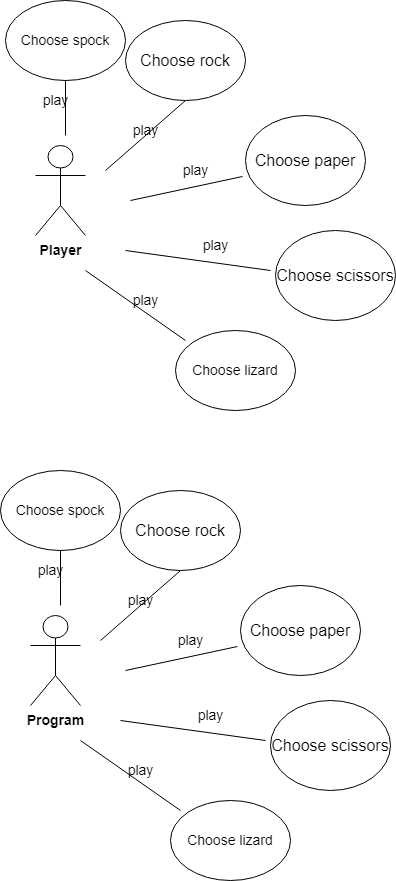

The diagram above was exported from draw.io. Its source (the exported page's mxGraphModel, read from the mxfile embedded in the PNG):
<mxGraphModel dx="2074" dy="1156" grid="1" gridSize="10" guides="1" tooltips="1" connect="1" arrows="1" fold="1" page="1" pageScale="1" pageWidth="827" pageHeight="1169" math="0" shadow="0">
  <root>
    <mxCell id="0" />
    <mxCell id="1" parent="0" />
    <mxCell id="ezwbp7ufpgVGPhyl4b16-1" value="&lt;font style=&quot;font-size: 14px;&quot;&gt;&lt;b&gt;Player&lt;/b&gt;&lt;/font&gt;" style="shape=umlActor;verticalLabelPosition=bottom;verticalAlign=top;html=1;" vertex="1" parent="1">
      <mxGeometry x="80" y="265" width="50" height="90" as="geometry" />
    </mxCell>
    <mxCell id="ezwbp7ufpgVGPhyl4b16-4" value="" style="endArrow=none;html=1;rounded=0;entryX=0.5;entryY=1;entryDx=0;entryDy=0;" edge="1" parent="1" target="ezwbp7ufpgVGPhyl4b16-5">
      <mxGeometry width="50" height="50" relative="1" as="geometry">
        <mxPoint x="150" y="290" as="sourcePoint" />
        <mxPoint x="250" y="240" as="targetPoint" />
      </mxGeometry>
    </mxCell>
    <mxCell id="ezwbp7ufpgVGPhyl4b16-5" value="&lt;font style=&quot;font-size: 16px;&quot;&gt;Choose rock&lt;/font&gt;" style="ellipse;whiteSpace=wrap;html=1;" vertex="1" parent="1">
      <mxGeometry x="170" y="140" width="120" height="80" as="geometry" />
    </mxCell>
    <mxCell id="ezwbp7ufpgVGPhyl4b16-6" value="play" style="text;html=1;align=center;verticalAlign=middle;resizable=0;points=[];autosize=1;strokeColor=none;fillColor=none;fontSize=14;" vertex="1" parent="1">
      <mxGeometry x="165" y="235" width="50" height="30" as="geometry" />
    </mxCell>
    <mxCell id="ezwbp7ufpgVGPhyl4b16-7" value="" style="endArrow=none;html=1;rounded=0;entryX=0.94;entryY=-0.133;entryDx=0;entryDy=0;entryPerimeter=0;" edge="1" parent="1">
      <mxGeometry width="50" height="50" relative="1" as="geometry">
        <mxPoint x="175" y="320" as="sourcePoint" />
        <mxPoint x="287" y="296.01" as="targetPoint" />
      </mxGeometry>
    </mxCell>
    <mxCell id="ezwbp7ufpgVGPhyl4b16-8" value="&lt;font style=&quot;font-size: 16px;&quot;&gt;Choose paper&lt;/font&gt;" style="ellipse;whiteSpace=wrap;html=1;" vertex="1" parent="1">
      <mxGeometry x="290" y="235" width="120" height="90" as="geometry" />
    </mxCell>
    <mxCell id="ezwbp7ufpgVGPhyl4b16-11" value="" style="endArrow=none;html=1;rounded=0;" edge="1" parent="1">
      <mxGeometry width="50" height="50" relative="1" as="geometry">
        <mxPoint x="170" y="370" as="sourcePoint" />
        <mxPoint x="315" y="390" as="targetPoint" />
      </mxGeometry>
    </mxCell>
    <mxCell id="ezwbp7ufpgVGPhyl4b16-12" value="&lt;font style=&quot;font-size: 16px;&quot;&gt;Choose scissors&lt;br&gt;&lt;/font&gt;" style="ellipse;whiteSpace=wrap;html=1;" vertex="1" parent="1">
      <mxGeometry x="320" y="350" width="120" height="90" as="geometry" />
    </mxCell>
    <mxCell id="ezwbp7ufpgVGPhyl4b16-13" value="play" style="text;html=1;align=center;verticalAlign=middle;resizable=0;points=[];autosize=1;strokeColor=none;fillColor=none;fontSize=14;" vertex="1" parent="1">
      <mxGeometry x="235" y="350" width="50" height="30" as="geometry" />
    </mxCell>
    <mxCell id="ezwbp7ufpgVGPhyl4b16-14" value="play" style="text;html=1;align=center;verticalAlign=middle;resizable=0;points=[];autosize=1;strokeColor=none;fillColor=none;fontSize=14;" vertex="1" parent="1">
      <mxGeometry x="215" y="275" width="50" height="30" as="geometry" />
    </mxCell>
    <mxCell id="ezwbp7ufpgVGPhyl4b16-15" value="" style="endArrow=none;html=1;rounded=0;fontSize=14;" edge="1" parent="1">
      <mxGeometry width="50" height="50" relative="1" as="geometry">
        <mxPoint x="230" y="460" as="sourcePoint" />
        <mxPoint x="130" y="390" as="targetPoint" />
      </mxGeometry>
    </mxCell>
    <mxCell id="ezwbp7ufpgVGPhyl4b16-16" value="Choose lizard" style="ellipse;whiteSpace=wrap;html=1;fontSize=14;" vertex="1" parent="1">
      <mxGeometry x="220" y="450" width="120" height="80" as="geometry" />
    </mxCell>
    <mxCell id="ezwbp7ufpgVGPhyl4b16-17" value="play" style="text;html=1;align=center;verticalAlign=middle;resizable=0;points=[];autosize=1;strokeColor=none;fillColor=none;fontSize=14;" vertex="1" parent="1">
      <mxGeometry x="165" y="405" width="50" height="30" as="geometry" />
    </mxCell>
    <mxCell id="ezwbp7ufpgVGPhyl4b16-18" value="" style="endArrow=none;html=1;rounded=0;fontSize=14;" edge="1" parent="1" target="ezwbp7ufpgVGPhyl4b16-19">
      <mxGeometry width="50" height="50" relative="1" as="geometry">
        <mxPoint x="110" y="255" as="sourcePoint" />
        <mxPoint x="110" y="160" as="targetPoint" />
      </mxGeometry>
    </mxCell>
    <mxCell id="ezwbp7ufpgVGPhyl4b16-19" value="Choose spock" style="ellipse;whiteSpace=wrap;html=1;fontSize=14;" vertex="1" parent="1">
      <mxGeometry x="50" y="120" width="120" height="80" as="geometry" />
    </mxCell>
    <mxCell id="ezwbp7ufpgVGPhyl4b16-20" value="play" style="text;html=1;align=center;verticalAlign=middle;resizable=0;points=[];autosize=1;strokeColor=none;fillColor=none;fontSize=14;" vertex="1" parent="1">
      <mxGeometry x="75" y="205" width="50" height="30" as="geometry" />
    </mxCell>
    <mxCell id="ezwbp7ufpgVGPhyl4b16-21" value="&lt;font style=&quot;font-size: 14px;&quot;&gt;&lt;b&gt;Program&lt;/b&gt;&lt;/font&gt;" style="shape=umlActor;verticalLabelPosition=bottom;verticalAlign=top;html=1;" vertex="1" parent="1">
      <mxGeometry x="75" y="735" width="50" height="90" as="geometry" />
    </mxCell>
    <mxCell id="ezwbp7ufpgVGPhyl4b16-22" value="" style="endArrow=none;html=1;rounded=0;entryX=0.5;entryY=1;entryDx=0;entryDy=0;" edge="1" parent="1" target="ezwbp7ufpgVGPhyl4b16-23">
      <mxGeometry width="50" height="50" relative="1" as="geometry">
        <mxPoint x="145" y="760" as="sourcePoint" />
        <mxPoint x="245" y="710" as="targetPoint" />
      </mxGeometry>
    </mxCell>
    <mxCell id="ezwbp7ufpgVGPhyl4b16-23" value="&lt;font style=&quot;font-size: 16px;&quot;&gt;Choose rock&lt;/font&gt;" style="ellipse;whiteSpace=wrap;html=1;" vertex="1" parent="1">
      <mxGeometry x="165" y="610" width="120" height="80" as="geometry" />
    </mxCell>
    <mxCell id="ezwbp7ufpgVGPhyl4b16-24" value="play" style="text;html=1;align=center;verticalAlign=middle;resizable=0;points=[];autosize=1;strokeColor=none;fillColor=none;fontSize=14;" vertex="1" parent="1">
      <mxGeometry x="160" y="705" width="50" height="30" as="geometry" />
    </mxCell>
    <mxCell id="ezwbp7ufpgVGPhyl4b16-25" value="" style="endArrow=none;html=1;rounded=0;entryX=0.94;entryY=-0.133;entryDx=0;entryDy=0;entryPerimeter=0;" edge="1" parent="1">
      <mxGeometry width="50" height="50" relative="1" as="geometry">
        <mxPoint x="170" y="790" as="sourcePoint" />
        <mxPoint x="282" y="766.01" as="targetPoint" />
      </mxGeometry>
    </mxCell>
    <mxCell id="ezwbp7ufpgVGPhyl4b16-26" value="&lt;font style=&quot;font-size: 16px;&quot;&gt;Choose paper&lt;/font&gt;" style="ellipse;whiteSpace=wrap;html=1;" vertex="1" parent="1">
      <mxGeometry x="285" y="705" width="120" height="90" as="geometry" />
    </mxCell>
    <mxCell id="ezwbp7ufpgVGPhyl4b16-27" value="" style="endArrow=none;html=1;rounded=0;" edge="1" parent="1">
      <mxGeometry width="50" height="50" relative="1" as="geometry">
        <mxPoint x="165" y="840" as="sourcePoint" />
        <mxPoint x="310" y="860" as="targetPoint" />
      </mxGeometry>
    </mxCell>
    <mxCell id="ezwbp7ufpgVGPhyl4b16-28" value="&lt;font style=&quot;font-size: 16px;&quot;&gt;Choose scissors&lt;br&gt;&lt;/font&gt;" style="ellipse;whiteSpace=wrap;html=1;" vertex="1" parent="1">
      <mxGeometry x="315" y="820" width="120" height="90" as="geometry" />
    </mxCell>
    <mxCell id="ezwbp7ufpgVGPhyl4b16-29" value="play" style="text;html=1;align=center;verticalAlign=middle;resizable=0;points=[];autosize=1;strokeColor=none;fillColor=none;fontSize=14;" vertex="1" parent="1">
      <mxGeometry x="230" y="820" width="50" height="30" as="geometry" />
    </mxCell>
    <mxCell id="ezwbp7ufpgVGPhyl4b16-30" value="play" style="text;html=1;align=center;verticalAlign=middle;resizable=0;points=[];autosize=1;strokeColor=none;fillColor=none;fontSize=14;" vertex="1" parent="1">
      <mxGeometry x="210" y="745" width="50" height="30" as="geometry" />
    </mxCell>
    <mxCell id="ezwbp7ufpgVGPhyl4b16-31" value="" style="endArrow=none;html=1;rounded=0;fontSize=14;" edge="1" parent="1">
      <mxGeometry width="50" height="50" relative="1" as="geometry">
        <mxPoint x="225" y="930" as="sourcePoint" />
        <mxPoint x="125" y="860" as="targetPoint" />
      </mxGeometry>
    </mxCell>
    <mxCell id="ezwbp7ufpgVGPhyl4b16-32" value="Choose lizard" style="ellipse;whiteSpace=wrap;html=1;fontSize=14;" vertex="1" parent="1">
      <mxGeometry x="215" y="920" width="120" height="80" as="geometry" />
    </mxCell>
    <mxCell id="ezwbp7ufpgVGPhyl4b16-33" value="play" style="text;html=1;align=center;verticalAlign=middle;resizable=0;points=[];autosize=1;strokeColor=none;fillColor=none;fontSize=14;" vertex="1" parent="1">
      <mxGeometry x="160" y="875" width="50" height="30" as="geometry" />
    </mxCell>
    <mxCell id="ezwbp7ufpgVGPhyl4b16-34" value="" style="endArrow=none;html=1;rounded=0;fontSize=14;" edge="1" parent="1" target="ezwbp7ufpgVGPhyl4b16-35">
      <mxGeometry width="50" height="50" relative="1" as="geometry">
        <mxPoint x="105" y="725" as="sourcePoint" />
        <mxPoint x="105" y="630" as="targetPoint" />
      </mxGeometry>
    </mxCell>
    <mxCell id="ezwbp7ufpgVGPhyl4b16-35" value="Choose spock" style="ellipse;whiteSpace=wrap;html=1;fontSize=14;" vertex="1" parent="1">
      <mxGeometry x="45" y="590" width="120" height="80" as="geometry" />
    </mxCell>
    <mxCell id="ezwbp7ufpgVGPhyl4b16-36" value="play" style="text;html=1;align=center;verticalAlign=middle;resizable=0;points=[];autosize=1;strokeColor=none;fillColor=none;fontSize=14;" vertex="1" parent="1">
      <mxGeometry x="70" y="675" width="50" height="30" as="geometry" />
    </mxCell>
  </root>
</mxGraphModel>